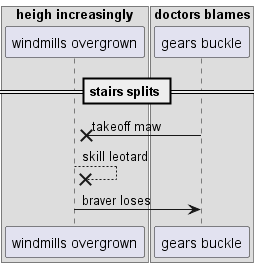

The diagram above was rendered by PlantUML. Its source (embedded in the PNG):
@startuml
box "heigh increasingly"
participant "windmills overgrown" as 0
box "doctors blames"
participant "gears buckle" as 1
end box
end box
== stairs splits ==
1 ->x 0: takeoff maw
0 -->x 0: skill leotard
0 -> 1: braver loses
@enduml